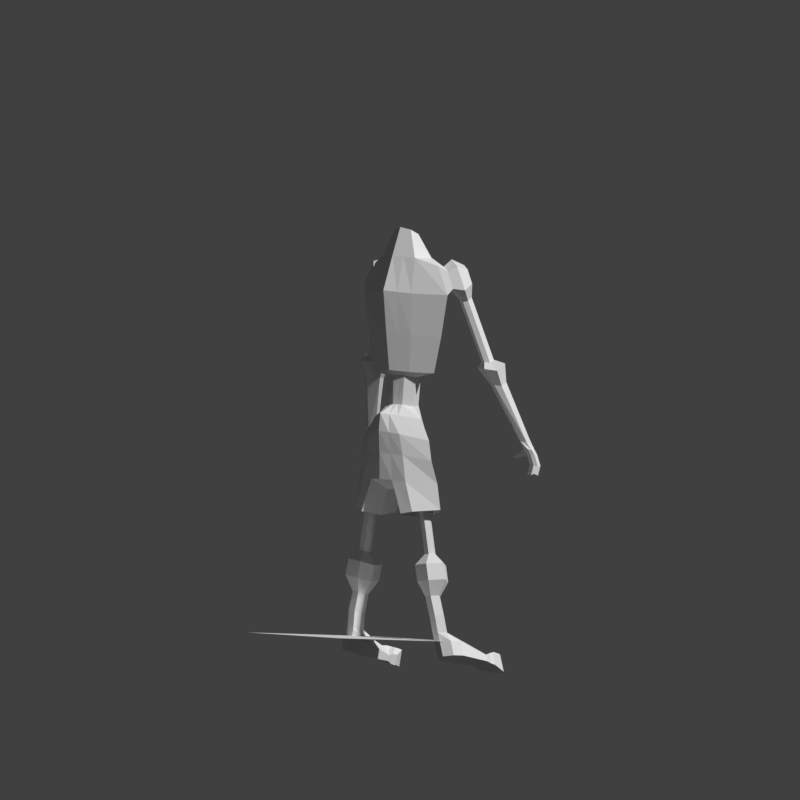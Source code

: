 # Source: venezuelan.blend  (saved by Blender 2.79.0; exported with 4.5.12 LTS)
import bpy
from mathutils import Matrix  # noqa: F401  (used for matrix-valued properties, if any)

bpy.ops.wm.read_factory_settings(use_empty=True)
scene = bpy.context.scene
scene.name = 'Scene'

# ---- collections
col_collection_1 = bpy.data.collections.new('Collection 1'); scene.collection.children.link(col_collection_1)

# ---- materials (node trees are filled in below, after node groups)
mat_material_002 = bpy.data.materials.new('Material.002')
mat_material_002.alpha_threshold = 0.0
mat_material_002.use_transparent_shadow = False
mat_material_002.roughness = 0.5
mat_nigga_face = bpy.data.materials.new('nigga face')
mat_nigga_face.alpha_threshold = 0.0
mat_nigga_face.use_transparent_shadow = False
mat_nigga_face.roughness = 0.5
mat_nigga_face.specular_intensity = 0.0

# ---- material node trees

# ---- world
world_world = bpy.data.worlds.new('World'); scene.world = world_world
world_world.color = (0.05088, 0.05088, 0.05088)
world_world.use_sun_shadow = False
world_world.sun_shadow_jitter_overblur = 0.0
world_world.cycles.sampling_method = 'MANUAL'

# ---- cameras
cam_camera_001 = bpy.data.cameras.new('Camera.001')
cam_camera_001.type = 'ORTHO'
cam_camera_001.clip_end = 100.0
cam_camera_001.lens = 35.0
cam_camera_001.sensor_width = 32.0
cam_camera_001.sensor_height = 18.0
cam_camera_001.ortho_scale = 26.0
cam_camera_001.display_size = 2.0
cam_camera_001.dof.focus_distance = 0.0
cam_camera_001.dof.aperture_fstop = 128.0
cam_camera_001.dof.aperture_blades = 6

# ---- meshes
me_plane = bpy.data.meshes.new('Plane')
me_plane.from_pydata([(0.0, -1.083, 0.4787), (0.338, -1.065, 0.383), (0.0, -0.05443, 0.4681), (0.4299, -0.1096, 0.3723), (0.6289, -1.097, -0.06785), (0.7208, -0.1417, -0.07849), (0.358, -1.039, -0.3271), (0.4499, -0.08425, -0.3378), (0.0, -1.038, -0.4198), (0.0, -0.08265, -0.4304), (0.0, 0.03306, 0.8251), (0.715, 0.02094, 0.4028), (1.489, 0.02316, 0.03944), (0.6987, 0.03119, -0.3338), (0.0, 0.07842, -0.6147), (0.0, 1.245, 1.001), (0.8667, 1.23, 0.4814), (1.82, 1.233, 0.0338), (0.8466, 1.243, -0.4259), (0.0, 1.301, -0.7718), (0.0, 2.605, 1.185), (0.9561, 2.587, 0.5632), (2.096, 2.59, 0.02793), (0.9321, 2.602, -0.5219), (0.0, 2.672, -0.9356), (0.0, 3.765, 0.7867), (0.8206, 3.754, 0.3857), (1.574, 3.517, 0.04066), (0.8051, 3.763, -0.3138), (0.0, 3.808, -0.5804), (0.0, 4.432, 0.3452), (0.4074, 4.507, 0.1583), (0.3996, 4.653, -0.1618), (0.0, 4.727, -0.2755), (1.502, 2.797, 0.5067), (2.176, 2.799, 0.1904), (1.422, 3.487, 0.4018), (1.867, 3.347, 0.1979), (1.591, 2.758, 0.835), (2.541, 2.761, 0.3892), (1.478, 3.73, 0.6872), (2.106, 3.532, 0.3998), (1.995, 2.977, 0.9369), (2.561, 2.978, 0.6711), (1.928, 3.556, 0.8488), (2.302, 3.439, 0.6774), (1.883, 2.436, 0.7141), (2.216, 2.437, 0.5578), (1.927, 2.417, 0.8763), (2.396, 2.418, 0.656), (2.127, 2.525, 0.9266), (2.406, 2.526, 0.7953), (2.538, 0.4357, 1.158), (2.871, 0.4367, 1.002), (2.582, 0.4163, 1.321), (3.051, 0.4176, 1.1), (2.781, 0.5244, 1.371), (3.061, 0.5252, 1.24), (2.36, 0.2244, 1.163), (3.093, 0.2265, 0.8188), (2.457, 0.1815, 1.521), (3.491, 0.1845, 1.035), (2.897, 0.42, 1.632), (3.513, 0.4218, 1.342), (2.786, -0.2953, 1.36), (3.209, -0.2941, 1.162), (2.842, -0.3199, 1.566), (3.437, -0.3182, 1.286), (3.095, -0.1827, 1.63), (3.45, -0.1817, 1.463), (3.637, -2.094, 1.931), (3.825, -2.102, 1.82), (3.683, -2.119, 2.052), (4.048, -2.127, 1.891), (3.807, -2.022, 2.062), (4.052, -1.99, 1.983), (3.709, -2.33, 2.049), (4.131, -2.331, 1.85), (3.651, -2.365, 2.222), (4.246, -2.367, 1.942), (3.852, -2.345, 2.247), (4.206, -2.346, 2.081), (3.757, -2.518, 2.145), (4.179, -2.519, 1.947), (3.698, -2.553, 2.318), (4.293, -2.555, 2.038), (3.899, -2.533, 2.343), (4.254, -2.534, 2.177), (3.799, -2.866, 2.252), (4.221, -2.867, 2.054), (3.741, -2.901, 2.425), (4.336, -2.903, 2.146), (3.942, -2.881, 2.451), (4.296, -2.882, 2.284), (3.767, -3.186, 2.183), (4.19, -3.187, 1.985), (3.725, -3.128, 2.291), (4.265, -3.139, 2.044), (3.91, -3.201, 2.382), (4.265, -3.202, 2.215), (3.564, -2.481, 2.022), (3.529, -2.502, 2.129), (3.594, -2.596, 2.081), (3.558, -2.618, 2.188), (3.324, -2.607, 1.94), (3.304, -2.62, 2.002), (3.341, -2.675, 1.974), (3.321, -2.687, 2.036), (0.0, -1.539, 0.7208), (0.4498, -1.467, 0.431), (1.17, -1.494, -0.1818), (0.4995, -1.378, -0.6117), (0.0, -1.321, -0.9468), (0.0, -2.065, 0.7517), (0.6961, -2.058, 0.4648), (1.648, -2.163, -0.2435), (0.7617, -1.975, -0.7747), (0.0, -1.891, -0.9985), (0.0, -2.727, 0.6458), (0.8431, -2.773, 0.4647), (1.796, -2.825, -0.2435), (0.9088, -2.663, -0.7217), (0.0, -2.605, -0.9456), (0.0, -3.504, 0.6723), (1.009, -3.549, 0.4912), (1.961, -3.549, -0.1111), (1.074, -3.519, -0.7217), (0.0, -3.461, -0.9191), (0.169, -1.074, 0.4309), (0.2149, -0.082, 0.4202), (0.3575, 0.027, 0.614), (0.4334, 1.238, 0.7414), (0.4781, 2.596, 0.8742), (0.4103, 3.759, 0.5862), (0.2037, 4.469, 0.2517), (0.2249, -1.503, 0.5759), (0.348, -2.062, 0.6082), (0.4216, -2.75, 0.5553), (0.5043, -3.527, 0.5818), (0.1747, -1.038, -0.3746), (0.2195, -0.08343, -0.3852), (0.3409, 0.05537, -0.4777), (0.4131, 1.273, -0.603), (0.4548, 2.638, -0.7338), (0.3928, 3.786, -0.4503), (0.195, 4.691, -0.22), (0.2437, -1.349, -0.7833), (0.3716, -1.932, -0.8893), (0.4434, -2.634, -0.8364), (0.5241, -3.49, -0.8228), (0.4698, -3.815, -0.1625), (0.0, -3.789, -0.1691), (1.376, -4.505, 0.4912), (2.145, -4.394, -0.1111), (1.442, -4.475, -0.7217), (0.9347, -4.607, 0.6031), (0.9837, -4.556, -0.8228), (0.7823, -4.679, -0.1625), (1.354, -3.98, 0.02842), (1.478, -3.936, -0.1161), (1.347, -3.951, -0.2621), (1.158, -4.014, 0.08596), (1.14, -3.974, -0.2538), (1.1, -4.019, -0.07873), (1.52, -4.734, 0.02842), (1.644, -4.69, -0.1161), (1.512, -4.705, -0.2621), (1.324, -4.768, 0.08596), (1.306, -4.728, -0.2538), (1.265, -4.773, -0.07873), (1.759, -5.867, 0.05489), (1.883, -5.823, -0.08965), (1.751, -5.838, -0.2357), (1.563, -5.901, 0.1124), (1.545, -5.861, -0.2273), (1.504, -5.906, -0.05225), (1.982, -6.225, 0.3168), (2.334, -6.1, -0.09399), (1.961, -6.142, -0.509), (1.425, -6.32, 0.4804), (1.374, -6.208, -0.4852), (1.259, -6.336, 0.0123), (2.111, -6.758, 0.3168), (2.463, -6.633, -0.09399), (2.09, -6.675, -0.509), (1.554, -6.854, 0.4804), (1.503, -6.741, -0.4852), (1.388, -6.869, 0.0123), (1.975, -7.233, 0.09988), (2.142, -7.173, -0.09553), (1.965, -7.193, -0.293), (1.71, -7.278, 0.1777), (1.685, -7.225, -0.2816), (1.631, -7.286, -0.04498), (2.177, -7.866, 0.1264), (2.345, -7.807, -0.06906), (2.167, -7.826, -0.2665), (1.912, -7.912, 0.2041), (1.888, -7.858, -0.2551), (1.833, -7.919, -0.01851), (2.287, -8.417, 0.1793), (2.455, -8.357, -0.01612), (2.277, -8.377, -0.2135), (2.022, -8.462, 0.2571), (1.998, -8.409, -0.2022), (1.943, -8.47, 0.03444), (2.63, -9.128, 1.652), (2.675, -9.125, 0.03683), (2.498, -9.145, -0.1606), (2.563, -9.152, 1.73), (2.219, -9.177, -0.1493), (2.164, -9.237, 0.08738), (2.486, -8.774, 0.8915), (2.605, -8.732, 0.7532), (2.299, -8.806, 0.9466), (2.243, -8.812, 0.789), (2.583, -9.047, 1.961), (2.761, -9.276, 0.7907), (2.704, -9.004, 1.82), (2.399, -9.355, 0.8265), (2.457, -9.17, 1.762), (2.426, -9.173, 1.672), (2.728, -9.066, 2.046), (2.719, -9.435, 1.673), (2.607, -9.109, 2.186), (2.514, -9.48, 1.694), (2.393, -9.079, 2.016), (2.336, -9.085, 1.856), (2.691, -8.629, -0.00878), (2.862, -9.556, 1.858), (2.81, -8.637, 0.3113), (2.495, -9.636, 1.894), (2.417, -9.141, 2.242), (2.36, -9.147, 2.082), (2.766, -9.66, 2.224), (2.886, -9.617, 2.084), (2.575, -9.693, 2.28), (2.519, -9.698, 2.12), (2.916, -9.103, 1.321), (2.943, -9.101, 0.3433), (2.824, -9.093, 0.02326), (2.901, -8.864, 0.7769), (2.995, -9.193, 0.7996), (2.96, -9.028, 1.423), (2.975, -9.066, 1.559), (2.97, -9.289, 1.334), (3.056, -9.362, 1.446), (3.071, -9.399, 1.582), (1.824, -8.829, 0.1189), (1.851, -8.867, 0.4596), (1.961, -9.306, 0.1518), (1.987, -9.343, 0.4924), (2.037, -9.079, 0.9276), (2.133, -9.416, 0.9509), (2.15, -9.303, 1.476), (2.205, -9.494, 1.489), (2.094, -9.249, 1.59), (2.193, -9.591, 1.613), (2.144, -9.284, 1.829), (2.109, -9.287, 1.73), (2.243, -9.626, 1.853), (2.208, -9.629, 1.753), (1.383, 8.578, -0.01821)], [], [(128, 1, 3, 129), (3, 1, 4, 5), (5, 4, 6, 7), (140, 139, 8, 9), (129, 3, 11, 130), (140, 9, 14, 141), (3, 5, 12, 11), (5, 7, 13, 12), (141, 14, 19, 142), (11, 12, 17, 16), (12, 13, 18, 17), (130, 11, 16, 131), (142, 19, 24, 143), (16, 17, 22, 21), (17, 18, 23, 22), (131, 16, 21, 132), (132, 21, 26, 133), (143, 24, 29, 144), (21, 22, 35, 34), (22, 23, 28, 27), (27, 28, 26), (26, 28, 32, 31), (144, 29, 33, 145), (133, 26, 31, 134), (35, 37, 41, 39), (27, 26, 36, 37), (22, 27, 37, 35), (26, 21, 34, 36), (40, 38, 42, 44), (37, 36, 40, 41), (36, 34, 38, 40), (38, 34, 46, 48), (42, 43, 45, 44), (43, 42, 50, 51), (39, 41, 45, 43), (41, 40, 44, 45), (48, 46, 52, 54), (50, 48, 54, 56), (35, 39, 49, 47), (39, 43, 51, 49), (34, 35, 47, 46), (42, 38, 48, 50), (53, 55, 61, 59), (57, 56, 62, 63), (49, 51, 57, 55), (51, 50, 56, 57), (47, 49, 55, 53), (46, 47, 53, 52), (61, 63, 69, 67), (60, 58, 64, 66), (52, 53, 59, 58), (56, 54, 60, 62), (54, 52, 58, 60), (55, 57, 63, 61), (64, 65, 71, 70), (65, 67, 73, 71), (63, 62, 68, 69), (59, 61, 67, 65), (58, 59, 65, 64), (62, 60, 66, 68), (75, 74, 80, 81), (73, 75, 81, 79), (68, 66, 72, 74), (66, 64, 70, 72), (67, 69, 75, 73), (69, 68, 74, 75), (80, 78, 84, 86), (76, 77, 83, 82), (71, 73, 79, 77), (70, 71, 77, 76), (74, 72, 78, 80), (72, 70, 76, 78), (87, 86, 92, 93), (85, 87, 93, 91), (84, 78, 101, 103), (79, 81, 87, 85), (81, 80, 86, 87), (77, 79, 85, 83), (90, 88, 94, 96), (92, 90, 96, 98), (83, 85, 91, 89), (82, 83, 89, 88), (86, 84, 90, 92), (84, 82, 88, 90), (94, 95, 97, 96), (96, 97, 99, 98), (91, 93, 99, 97), (93, 92, 98, 99), (89, 91, 97, 95), (88, 89, 95, 94), (103, 101, 105, 107), (78, 76, 100, 101), (76, 82, 102, 100), (82, 84, 103, 102), (105, 104, 106, 107), (102, 103, 107, 106), (100, 102, 106, 104), (101, 100, 104, 105), (4, 1, 109, 110), (128, 0, 108, 135), (6, 4, 110, 111), (139, 6, 111, 146), (111, 110, 115, 116), (135, 108, 113, 136), (146, 111, 116, 147), (110, 109, 114, 115), (116, 115, 120, 121), (136, 113, 118, 137), (147, 116, 121, 148), (115, 114, 119, 120), (121, 120, 125, 126), (137, 118, 123, 138), (148, 121, 126, 149), (120, 119, 124, 125), (119, 137, 138, 124), (114, 136, 137, 119), (109, 135, 136, 114), (1, 128, 135, 109), (25, 133, 134, 30), (20, 132, 133, 25), (15, 131, 132, 20), (10, 130, 131, 15), (2, 129, 130, 10), (0, 128, 129, 2), (122, 148, 149, 127), (117, 147, 148, 122), (112, 146, 147, 117), (8, 139, 146, 112), (28, 144, 145, 32), (23, 143, 144, 28), (18, 142, 143, 23), (13, 141, 142, 18), (7, 140, 141, 13), (7, 6, 139, 140), (150, 138, 123, 151), (149, 150, 151, 127), (126, 125, 153, 154), (124, 138, 155, 152), (150, 149, 156, 157), (138, 150, 157, 155), (149, 126, 154, 156), (125, 124, 152, 153), (163, 161, 167, 169), (159, 160, 166, 165), (161, 158, 164, 167), (162, 163, 169, 168), (160, 162, 168, 166), (158, 159, 165, 164), (167, 164, 170, 173), (168, 169, 175, 174), (166, 168, 174, 172), (164, 165, 171, 170), (169, 167, 173, 175), (165, 166, 172, 171), (175, 173, 179, 181), (171, 172, 178, 177), (173, 170, 176, 179), (174, 175, 181, 180), (172, 174, 180, 178), (170, 171, 177, 176), (180, 181, 187, 186), (178, 180, 186, 184), (176, 177, 183, 182), (181, 179, 185, 187), (177, 178, 184, 183), (179, 176, 182, 185), (187, 185, 191, 193), (183, 184, 190, 189), (185, 182, 188, 191), (186, 187, 193, 192), (184, 186, 192, 190), (182, 183, 189, 188), (192, 193, 199, 198), (190, 192, 198, 196), (188, 189, 195, 194), (193, 191, 197, 199), (189, 190, 196, 195), (191, 188, 194, 197), (199, 197, 203, 205), (195, 196, 202, 201), (197, 194, 200, 203), (198, 199, 205, 204), (196, 198, 204, 202), (194, 195, 201, 200), (210, 204, 248, 250), (202, 204, 210, 208), (207, 211, 219, 217), (205, 203, 214, 215), (207, 217, 242, 239), (201, 202, 228, 230), (207, 208, 210, 211), (200, 201, 213, 212), (212, 213, 206, 209), (222, 218, 243, 244), (214, 212, 209, 220), (215, 214, 220, 221), (203, 200, 212, 214), (233, 232, 258, 259), (221, 220, 226, 227), (225, 219, 253, 255), (223, 225, 231, 229), (209, 206, 218, 216), (217, 219, 225, 223), (232, 236, 260, 258), (229, 231, 237, 235), (216, 218, 222, 224), (218, 206, 238, 243), (226, 216, 224, 232), (220, 209, 216, 226), (217, 223, 245, 242), (224, 222, 235, 234), (215, 221, 254, 252), (232, 224, 234, 236), (236, 234, 235, 237), (221, 227, 256, 254), (227, 226, 232, 233), (230, 228, 240, 239), (230, 239, 242, 241), (241, 242, 245, 238), (243, 246, 247, 244), (238, 245, 246, 243), (213, 201, 230, 241), (229, 235, 247, 246), (202, 208, 240, 228), (235, 222, 244, 247), (223, 229, 246, 245), (208, 207, 239, 240), (206, 213, 241, 238), (248, 249, 251, 250), (251, 249, 252, 253), (255, 254, 256, 257), (253, 252, 254, 255), (259, 258, 260, 261), (257, 256, 259, 261), (205, 215, 252, 249), (231, 225, 255, 257), (204, 205, 249, 248), (227, 233, 259, 256), (219, 211, 251, 253), (236, 237, 261, 260), (237, 231, 257, 261), (211, 210, 250, 251)])
_uv = me_plane.uv_layers.new(name='UVMap')
_uv.uv.foreach_set('vector', [0.5597, 0.3144, 0.5449, 0.3136, 0.5368, 0.2298, 0.5557, 0.2273, 0.8647, 0.2144, 0.8647, 0.1306, 0.9043, 0.1282, 0.9043, 0.2121, 0.2789, 0.7101, 0.1947, 0.7124, 0.1981, 0.7365, 0.2823, 0.7342, 0.281, 0.7544, 0.1971, 0.7525, 0.1961, 0.7678, 0.2797, 0.7736, 0.4565, 0.7556, 0.4616, 0.737, 0.4756, 0.7161, 0.4773, 0.7525, 0.6034, 0.1883, 0.5999, 0.1689, 0.6149, 0.1629, 0.6149, 0.1951, 0.4616, 0.737, 0.4385, 0.6959, 0.4791, 0.6412, 0.4756, 0.7161, 0.4385, 0.6959, 0.4072, 0.7063, 0.4177, 0.6872, 0.4791, 0.6412, 0.2938, 0.7446, 0.2938, 0.7746, 0.4009, 0.7819, 0.4009, 0.7456, 0.6256, 0.6295, 0.6262, 0.5616, 0.7326, 0.5333, 0.7318, 0.6169, 0.8069, 0.1098, 0.8758, 0.1175, 0.8758, 0.0103, 0.791, 0.0008113, 0.6259, 0.6609, 0.6256, 0.6295, 0.7318, 0.6169, 0.7322, 0.655, 0.3278, 0.6446, 0.3641, 0.6421, 0.3641, 0.5218, 0.3241, 0.5248, 0.3096, 0.2233, 0.226, 0.2231, 0.2017, 0.1039, 0.3017, 0.1042, 0.1077, 0.2243, 0.1931, 0.2221, 0.1836, 0.1029, 0.08148, 0.1056, 0.3476, 0.2226, 0.3096, 0.2233, 0.3017, 0.1042, 0.3437, 0.1034, 0.3437, 0.1034, 0.3017, 0.1042, 0.3136, 0.001821, 0.3497, 0.001316, 0.3241, 0.5248, 0.3641, 0.5218, 0.3641, 0.422, 0.3296, 0.424, 0.3017, 0.1042, 0.2017, 0.1039, 0.1947, 0.0856, 0.2538, 0.08577, 0.08148, 0.1056, 0.1836, 0.1029, 0.1931, 0.0008113, 0.126, 0.02357, 0.9057, 0.4259, 0.9057, 0.3516, 0.8506, 0.3785, 0.5007, 0.6597, 0.486, 0.6001, 0.565, 0.5933, 0.5597, 0.6237, 0.8271, 0.2017, 0.8616, 0.1998, 0.8616, 0.1191, 0.8445, 0.1223, 0.7127, 0.5247, 0.6767, 0.5252, 0.713, 0.4591, 0.7309, 0.4624, 0.07416, 0.08741, 0.1005, 0.03891, 0.07926, 0.02297, 0.04221, 0.09132, 0.9057, 0.4259, 0.8506, 0.3785, 0.8714, 0.4271, 0.904, 0.455, 0.08148, 0.1056, 0.126, 0.02357, 0.1005, 0.03891, 0.07416, 0.08741, 0.6792, 0.928, 0.6792, 0.8249, 0.7289, 0.8377, 0.7289, 0.8987, 0.9645, 0.8832, 0.9645, 0.9691, 0.927, 0.9541, 0.927, 0.9029, 0.904, 0.455, 0.8714, 0.4271, 0.8507, 0.442, 0.8967, 0.4815, 0.441, 0.919, 0.441, 0.9803, 0.469, 0.988, 0.469, 0.9017, 0.9404, 0.561, 0.9673, 0.572, 0.9581, 0.5366, 0.9449, 0.5312, 0.2405, 0.4712, 0.1947, 0.4904, 0.1999, 0.4443, 0.2261, 0.422, 0.1947, 0.4904, 0.2405, 0.4712, 0.2453, 0.5122, 0.2227, 0.5217, 0.7923, 0.5996, 0.8061, 0.5333, 0.8285, 0.546, 0.8203, 0.5856, 0.8967, 0.4815, 0.8507, 0.442, 0.8544, 0.4838, 0.8818, 0.5073, 0.9449, 0.5312, 0.9581, 0.5366, 0.9673, 0.357, 0.954, 0.3516, 0.2453, 0.5122, 0.2651, 0.5141, 0.2806, 0.6982, 0.2608, 0.6963, 0.07416, 0.08741, 0.04221, 0.09132, 0.05537, 0.1212, 0.07116, 0.1192, 0.7923, 0.5996, 0.8203, 0.5856, 0.8234, 0.6266, 0.8096, 0.6336, 0.1947, 0.9728, 0.1947, 0.9075, 0.2254, 0.918, 0.2254, 0.9502, 0.2405, 0.4712, 0.2806, 0.4751, 0.2651, 0.5141, 0.2453, 0.5122, 0.6326, 0.4806, 0.6326, 0.4986, 0.6561, 0.5297, 0.6561, 0.49, 0.7618, 0.5008, 0.7618, 0.5279, 0.7869, 0.5285, 0.7869, 0.4687, 0.8096, 0.6336, 0.8234, 0.6266, 0.8285, 0.8064, 0.8147, 0.8134, 0.2227, 0.5217, 0.2453, 0.5122, 0.2608, 0.6963, 0.2382, 0.7058, 0.07116, 0.1192, 0.05537, 0.1212, 0.0008113, 0.2977, 0.0166, 0.2958, 0.1004, 0.1188, 0.07116, 0.1192, 0.0166, 0.2958, 0.0458, 0.2954, 0.9074, 0.3648, 0.9388, 0.3516, 0.9354, 0.4055, 0.9173, 0.4131, 0.8968, 0.9265, 0.9254, 0.9399, 0.9234, 0.8912, 0.9069, 0.8834, 0.7681, 0.5333, 0.7424, 0.5473, 0.7342, 0.5729, 0.7907, 0.542, 0.653, 0.1888, 0.653, 0.2068, 0.6727, 0.2132, 0.6727, 0.1734, 0.907, 0.9516, 0.92, 0.9577, 0.9254, 0.9399, 0.8968, 0.9265, 0.7504, 0.4964, 0.7618, 0.5008, 0.7869, 0.4687, 0.7616, 0.4591, 0.7799, 0.6, 0.7474, 0.6178, 0.7766, 0.783, 0.7907, 0.7743, 0.9059, 0.3032, 0.9249, 0.2964, 0.9398, 0.1295, 0.9213, 0.1362, 0.7484, 0.4458, 0.6956, 0.4574, 0.701, 0.402, 0.7314, 0.3953, 0.9068, 0.35, 0.9398, 0.3382, 0.9249, 0.2964, 0.9059, 0.3032, 0.7907, 0.542, 0.7342, 0.5729, 0.7474, 0.6178, 0.7799, 0.6, 0.631, 0.4806, 0.631, 0.5245, 0.5762, 0.5157, 0.5762, 0.4904, 0.6394, 0.8249, 0.661, 0.8257, 0.6599, 0.8543, 0.6289, 0.8574, 0.3511, 0.9885, 0.3413, 0.9992, 0.3376, 0.967, 0.3498, 0.967, 0.701, 0.402, 0.6767, 0.3951, 0.7144, 0.2249, 0.7268, 0.2308, 0.9069, 0.8834, 0.9234, 0.8912, 0.9254, 0.7256, 0.916, 0.7202, 0.9173, 0.4131, 0.9354, 0.4055, 0.9388, 0.5706, 0.9279, 0.5801, 0.7314, 0.3953, 0.701, 0.402, 0.7268, 0.2308, 0.7484, 0.2289, 0.6599, 0.8543, 0.6776, 0.8543, 0.675, 0.8711, 0.6573, 0.8711, 0.3089, 0.8035, 0.2805, 0.8273, 0.2878, 0.8427, 0.3162, 0.8189, 0.2883, 0.7947, 0.2746, 0.8089, 0.2748, 0.8362, 0.2805, 0.8273, 0.3005, 0.7835, 0.2883, 0.7947, 0.2805, 0.8273, 0.3089, 0.8035, 0.661, 0.8257, 0.6727, 0.8331, 0.6776, 0.8543, 0.6599, 0.8543, 0.3589, 0.6556, 0.3505, 0.6488, 0.3502, 0.672, 0.3623, 0.6816, 0.6263, 0.8742, 0.6573, 0.8711, 0.6565, 0.9019, 0.6256, 0.905, 0.344, 0.9495, 0.3317, 0.9494, 0.3269, 0.9178, 0.3392, 0.9178, 0.3623, 0.7002, 0.3623, 0.6816, 0.3495, 0.6886, 0.3495, 0.7, 0.3498, 0.967, 0.3376, 0.967, 0.3317, 0.9494, 0.344, 0.9495, 0.6289, 0.8574, 0.6599, 0.8543, 0.6573, 0.8711, 0.6263, 0.8742, 0.2805, 0.8273, 0.2748, 0.8362, 0.2821, 0.8515, 0.2878, 0.8427, 0.8252, 0.4828, 0.8402, 0.4867, 0.8478, 0.4591, 0.8381, 0.4636, 0.6565, 0.9019, 0.6742, 0.9019, 0.6776, 0.9216, 0.662, 0.9295, 0.2878, 0.8427, 0.2821, 0.8515, 0.2988, 0.8774, 0.3046, 0.8685, 0.3162, 0.8189, 0.2878, 0.8427, 0.3046, 0.8685, 0.3329, 0.8447, 0.6573, 0.8711, 0.675, 0.8711, 0.6742, 0.9019, 0.6565, 0.9019, 0.8329, 0.5138, 0.8478, 0.5178, 0.8402, 0.4867, 0.8252, 0.4828, 0.3405, 0.6562, 0.3405, 0.6972, 0.3329, 0.7009, 0.3335, 0.6488, 0.3335, 0.6488, 0.3329, 0.7009, 0.3194, 0.6946, 0.3194, 0.6602, 0.3392, 0.9178, 0.3269, 0.9178, 0.3371, 0.8909, 0.3511, 0.8987, 0.6256, 0.905, 0.6565, 0.9019, 0.662, 0.9295, 0.631, 0.9326, 0.3046, 0.8685, 0.2988, 0.8774, 0.3169, 0.8893, 0.3247, 0.8883, 0.3329, 0.8447, 0.3046, 0.8685, 0.3247, 0.8883, 0.3531, 0.8645, 0.6103, 0.2185, 0.5999, 0.2189, 0.6042, 0.197, 0.6103, 0.1968, 0.3623, 0.6816, 0.3502, 0.672, 0.3421, 0.6827, 0.3495, 0.6886, 0.3089, 0.8035, 0.3162, 0.8189, 0.3316, 0.815, 0.3271, 0.8056, 0.6737, 0.5199, 0.6577, 0.521, 0.6636, 0.5053, 0.6734, 0.5046, 0.1905, 0.3028, 0.1862, 0.2993, 0.1862, 0.3059, 0.1905, 0.3094, 0.6734, 0.5046, 0.6636, 0.5053, 0.668, 0.4809, 0.6737, 0.4806, 0.3271, 0.8056, 0.3316, 0.815, 0.3531, 0.8061, 0.3504, 0.8006, 0.6743, 0.1957, 0.6842, 0.1956, 0.6842, 0.1734, 0.6785, 0.1734, 0.2834, 0.6912, 0.2823, 0.6515, 0.3178, 0.6488, 0.3178, 0.7027, 0.5597, 0.3144, 0.5746, 0.3152, 0.5746, 0.3553, 0.5548, 0.3521, 0.1625, 0.8798, 0.1565, 0.9121, 0.1909, 0.9464, 0.1902, 0.8765, 0.1572, 0.864, 0.1625, 0.8798, 0.1902, 0.8765, 0.1906, 0.8495, 0.323, 0.2299, 0.2641, 0.2401, 0.2221, 0.2988, 0.3, 0.2823, 0.5548, 0.3521, 0.5746, 0.3553, 0.5746, 0.4014, 0.544, 0.4011, 0.3454, 0.2274, 0.323, 0.2299, 0.3, 0.2823, 0.3342, 0.2785, 0.1227, 0.4644, 0.1831, 0.4457, 0.1757, 0.5014, 0.09733, 0.532, 0.3, 0.2823, 0.2221, 0.2988, 0.2092, 0.3569, 0.287, 0.3427, 0.544, 0.4011, 0.5746, 0.4014, 0.5746, 0.4595, 0.5376, 0.4615, 0.3342, 0.2785, 0.3, 0.2823, 0.287, 0.3427, 0.3279, 0.3401, 0.09733, 0.532, 0.1757, 0.5014, 0.1795, 0.5654, 0.09992, 0.5914, 0.287, 0.3427, 0.2092, 0.3569, 0.1947, 0.4204, 0.2725, 0.4179, 0.5376, 0.4615, 0.5746, 0.4595, 0.5746, 0.5277, 0.5303, 0.5297, 0.3279, 0.3401, 0.287, 0.3427, 0.2725, 0.4179, 0.3208, 0.4152, 0.09992, 0.5914, 0.1795, 0.5654, 0.1831, 0.6349, 0.1024, 0.6566, 0.5006, 0.4635, 0.5376, 0.4615, 0.5303, 0.5297, 0.486, 0.5317, 0.5135, 0.4008, 0.544, 0.4011, 0.5376, 0.4615, 0.5006, 0.4635, 0.5351, 0.3489, 0.5548, 0.3521, 0.544, 0.4011, 0.5135, 0.4008, 0.5449, 0.3136, 0.5597, 0.3144, 0.5548, 0.3521, 0.5351, 0.3489, 0.7488, 0.5242, 0.7127, 0.5247, 0.7309, 0.4624, 0.7488, 0.4657, 0.3857, 0.1027, 0.3437, 0.1034, 0.3497, 0.001316, 0.3857, 0.0008113, 0.3857, 0.222, 0.3476, 0.2226, 0.3437, 0.1034, 0.3857, 0.1027, 0.6262, 0.6923, 0.6259, 0.6609, 0.7322, 0.655, 0.7326, 0.693, 0.4514, 0.7743, 0.4565, 0.7556, 0.4773, 0.7525, 0.4791, 0.7889, 0.5746, 0.3152, 0.5597, 0.3144, 0.5557, 0.2273, 0.5746, 0.2249, 0.3668, 0.3376, 0.3279, 0.3401, 0.3208, 0.4152, 0.3668, 0.4127, 0.3668, 0.2749, 0.3342, 0.2785, 0.3279, 0.3401, 0.3668, 0.3376, 0.3668, 0.2249, 0.3454, 0.2274, 0.3342, 0.2785, 0.3668, 0.2749, 0.1522, 0.849, 0.1572, 0.864, 0.1906, 0.8495, 0.1909, 0.8237, 0.791, 0.2037, 0.8271, 0.2017, 0.8445, 0.1223, 0.8265, 0.1256, 0.2823, 0.5279, 0.3241, 0.5248, 0.3296, 0.424, 0.2934, 0.426, 0.2898, 0.6472, 0.3278, 0.6446, 0.3241, 0.5248, 0.2823, 0.5279, 0.2939, 0.7131, 0.2938, 0.7446, 0.4009, 0.7456, 0.4009, 0.7074, 0.2823, 0.7342, 0.281, 0.7544, 0.2938, 0.7446, 0.2939, 0.7131, 0.2823, 0.7342, 0.1981, 0.7365, 0.1971, 0.7525, 0.281, 0.7544, 0.3594, 0.8568, 0.3564, 0.7915, 0.4007, 0.7835, 0.4007, 0.8574, 0.3547, 0.9148, 0.3594, 0.8568, 0.4007, 0.8574, 0.4007, 0.9232, 0.6336, 0.744, 0.6496, 0.8202, 0.7255, 0.8233, 0.7218, 0.7613, 0.6352, 0.7379, 0.6256, 0.6946, 0.7255, 0.7155, 0.7234, 0.7552, 0.5532, 0.7427, 0.6112, 0.7712, 0.6112, 0.6777, 0.5532, 0.6668, 0.4879, 0.768, 0.5532, 0.7427, 0.5532, 0.6668, 0.486, 0.6732, 0.09522, 0.8234, 0.05191, 0.8449, 0.05549, 0.9347, 0.09522, 0.9253, 0.6496, 0.8202, 0.6352, 0.7379, 0.7234, 0.7552, 0.7255, 0.8233, 0.6066, 0.777, 0.6211, 0.7767, 0.6202, 0.8429, 0.6057, 0.8432, 0.9816, 0.7202, 0.9688, 0.7213, 0.9679, 0.7874, 0.9807, 0.7863, 0.9909, 0.5481, 0.9735, 0.5488, 0.9731, 0.6165, 0.9905, 0.6158, 0.5913, 0.7729, 0.6066, 0.777, 0.6057, 0.8432, 0.5904, 0.839, 0.7346, 0.7864, 0.7527, 0.7846, 0.7524, 0.8523, 0.7342, 0.8541, 0.9943, 0.7242, 0.9816, 0.7202, 0.9807, 0.7863, 0.9933, 0.7904, 0.9905, 0.6158, 0.9731, 0.6165, 0.9735, 0.7182, 0.9909, 0.7174, 0.5904, 0.839, 0.6057, 0.8432, 0.6066, 0.9427, 0.5913, 0.9385, 0.7342, 0.8541, 0.7524, 0.8523, 0.7527, 0.954, 0.7346, 0.9558, 0.9933, 0.7904, 0.9807, 0.7863, 0.9816, 0.8858, 0.9943, 0.8898, 0.6057, 0.8432, 0.6202, 0.8429, 0.6211, 0.9424, 0.6066, 0.9427, 0.9807, 0.7863, 0.9679, 0.7874, 0.9688, 0.8869, 0.9816, 0.8858, 0.7968, 0.346, 0.7823, 0.3465, 0.75, 0.3096, 0.7911, 0.3083, 0.5685, 0.1857, 0.5685, 0.1684, 0.5983, 0.1629, 0.5983, 0.2119, 0.02121, 0.9455, 0.03861, 0.9444, 0.05029, 0.9092, 0.0008113, 0.9126, 0.8121, 0.35, 0.7968, 0.346, 0.7911, 0.3083, 0.8348, 0.3195, 0.8891, 0.003067, 0.9072, 0.0008113, 0.9289, 0.0269, 0.8775, 0.03332, 0.5519, 0.1878, 0.5685, 0.1857, 0.5983, 0.2119, 0.5511, 0.218, 0.8348, 0.3195, 0.7911, 0.3083, 0.7911, 0.2615, 0.8348, 0.2727, 0.8775, 0.03332, 0.9289, 0.0269, 0.9289, 0.07504, 0.8775, 0.08145, 0.8285, 0.826, 0.7924, 0.815, 0.7924, 0.8618, 0.8285, 0.8728, 0.7911, 0.3083, 0.75, 0.3096, 0.75, 0.2628, 0.7911, 0.2615, 0.7924, 0.815, 0.756, 0.8187, 0.756, 0.8655, 0.7924, 0.8618, 0.0008113, 0.9126, 0.05029, 0.9092, 0.05029, 0.8611, 0.0008113, 0.8644, 0.7911, 0.2615, 0.75, 0.2628, 0.7766, 0.2256, 0.7961, 0.2249, 0.7924, 0.8618, 0.756, 0.8655, 0.7749, 0.911, 0.7923, 0.9093, 0.0008113, 0.8644, 0.05029, 0.8611, 0.02891, 0.8234, 0.005373, 0.825, 0.8348, 0.2727, 0.7911, 0.2615, 0.7961, 0.2249, 0.8169, 0.2302, 0.8775, 0.08145, 0.9289, 0.07504, 0.9233, 0.1201, 0.8988, 0.1231, 0.8285, 0.8728, 0.7924, 0.8618, 0.7923, 0.9093, 0.8094, 0.9145, 0.4565, 0.2249, 0.469, 0.2423, 0.4351, 0.2864, 0.4226, 0.269, 0.8565, 0.5374, 0.8809, 0.5333, 0.8791, 0.5916, 0.8548, 0.5957, 0.09571, 0.4675, 0.08421, 0.4537, 0.05578, 0.5015, 0.06728, 0.5153, 0.469, 0.2423, 0.4844, 0.2544, 0.4505, 0.2985, 0.4351, 0.2864, 0.08421, 0.4537, 0.06875, 0.4457, 0.04031, 0.4935, 0.05578, 0.5015, 0.9959, 0.0008113, 0.9724, 0.002904, 0.9694, 0.06117, 0.9929, 0.05907, 0.4351, 0.2864, 0.4505, 0.2985, 0.423, 0.3385, 0.4076, 0.3265, 0.05578, 0.5015, 0.04031, 0.4935, 0.01777, 0.5366, 0.03324, 0.5446, 0.9929, 0.05907, 0.9694, 0.06117, 0.9724, 0.1104, 0.9959, 0.1083, 0.4226, 0.269, 0.4351, 0.2864, 0.4076, 0.3265, 0.3951, 0.3091, 0.8548, 0.5957, 0.8791, 0.5916, 0.8832, 0.6408, 0.8589, 0.6449, 0.06728, 0.5153, 0.05578, 0.5015, 0.03324, 0.5446, 0.04474, 0.5583, 0.2519, 0.9121, 0.2519, 0.9822, 0.227, 0.9509, 0.227, 0.9075, 0.8589, 0.6449, 0.8832, 0.6408, 0.8832, 0.7109, 0.8589, 0.715, 0.1618, 0.6789, 0.1167, 0.6783, 0.1299, 0.7451, 0.1618, 0.7455, 0.4076, 0.3265, 0.423, 0.3385, 0.4501, 0.4005, 0.4392, 0.392, 0.1618, 0.6789, 0.1618, 0.7455, 0.1822, 0.7486, 0.1822, 0.7083, 0.03324, 0.5446, 0.01777, 0.5366, 0.02075, 0.5649, 0.04389, 0.5808, 0.1618, 0.6789, 0.1483, 0.66, 0.1239, 0.6582, 0.1167, 0.6783, 0.8709, 0.8577, 0.852, 0.8701, 0.8581, 0.8016, 0.8715, 0.7928, 0.8715, 0.7928, 0.8581, 0.8016, 0.8779, 0.7252, 0.8855, 0.7202, 0.9043, 0.3222, 0.8934, 0.3055, 0.8977, 0.2642, 0.9043, 0.2743, 0.8887, 0.7927, 0.8715, 0.7928, 0.8855, 0.7202, 0.8952, 0.7202, 0.4392, 0.392, 0.4501, 0.4005, 0.4844, 0.471, 0.4782, 0.4661, 0.8952, 0.8576, 0.8709, 0.8577, 0.8715, 0.7928, 0.8887, 0.7927, 0.2798, 0.914, 0.2776, 0.9001, 0.2944, 0.9346, 0.2957, 0.9432, 0.8658, 0.305, 0.8718, 0.3107, 0.8769, 0.3333, 0.8661, 0.323, 0.2456, 0.8339, 0.2069, 0.9001, 0.232, 0.9058, 0.256, 0.8647, 0.2304, 0.8242, 0.2456, 0.8339, 0.2578, 0.821, 0.2304, 0.8037, 0.8789, 0.3041, 0.881, 0.2953, 0.8934, 0.3055, 0.8896, 0.3213, 0.1618, 0.7455, 0.1299, 0.7451, 0.1313, 0.8218, 0.1494, 0.8221, 0.2776, 0.9001, 0.3253, 0.8909, 0.324, 0.9289, 0.2944, 0.9346, 0.2304, 0.8037, 0.2578, 0.821, 0.2683, 0.8041, 0.2409, 0.7868, 0.8896, 0.3213, 0.8934, 0.3055, 0.9043, 0.3222, 0.9004, 0.338, 0.8934, 0.3055, 0.881, 0.2953, 0.8902, 0.258, 0.8977, 0.2642, 0.8769, 0.3333, 0.8896, 0.3213, 0.9004, 0.338, 0.8878, 0.35, 0.8718, 0.3107, 0.8789, 0.3041, 0.8896, 0.3213, 0.8769, 0.3333, 0.1618, 0.7455, 0.1494, 0.8221, 0.1746, 0.795, 0.1822, 0.7486, 0.588, 0.9468, 0.588, 0.934, 0.5427, 0.9513, 0.5427, 0.9642, 0.9689, 0.4305, 0.9754, 0.3516, 0.9937, 0.375, 0.9897, 0.4239, 0.9017, 0.5309, 0.8848, 0.5327, 0.8848, 0.5831, 0.9017, 0.5812, 0.273, 0.7899, 0.2568, 0.7835, 0.2409, 0.7868, 0.2683, 0.8041, 0.8658, 0.305, 0.8661, 0.323, 0.8366, 0.3117, 0.8364, 0.3006, 0.2768, 0.9343, 0.2746, 0.9204, 0.2776, 0.9001, 0.2798, 0.914, 0.04389, 0.5808, 0.02075, 0.5649, 0.0008113, 0.6006, 0.02395, 0.6165, 0.04389, 0.5808, 0.02395, 0.6165, 0.05311, 0.6451, 0.06723, 0.6198, 0.06723, 0.6198, 0.05311, 0.6451, 0.08773, 0.6778, 0.09571, 0.6636, 0.5752, 0.8807, 0.5477, 0.8912, 0.5481, 0.9036, 0.5755, 0.8931, 0.5663, 0.8741, 0.551, 0.8799, 0.5477, 0.8912, 0.5752, 0.8807, 0.8581, 0.8016, 0.852, 0.8701, 0.8301, 0.8338, 0.8338, 0.7924, 0.2304, 0.8037, 0.2409, 0.7868, 0.2011, 0.8116, 0.1947, 0.8218, 0.8589, 0.6449, 0.8589, 0.715, 0.8301, 0.7185, 0.8301, 0.6761, 0.5427, 0.9513, 0.588, 0.934, 0.5755, 0.8931, 0.5481, 0.9036, 0.2304, 0.8242, 0.2304, 0.8037, 0.1947, 0.8218, 0.1947, 0.8342, 0.1483, 0.66, 0.1618, 0.6789, 0.1822, 0.7083, 0.175, 0.6792, 0.881, 0.2953, 0.8433, 0.226, 0.8674, 0.2161, 0.8902, 0.258, 0.3931, 0.3555, 0.4139, 0.3772, 0.3892, 0.4111, 0.3684, 0.3894, 0.9305, 0.01996, 0.9678, 0.0008113, 0.9669, 0.04591, 0.9405, 0.05946, 0.3163, 0.962, 0.2998, 0.9651, 0.2939, 0.9558, 0.3234, 0.9501, 0.9405, 0.05946, 0.9669, 0.04591, 0.9678, 0.09788, 0.9529, 0.1055, 0.2957, 0.9432, 0.2944, 0.9346, 0.324, 0.9289, 0.3253, 0.9375, 0.3234, 0.9501, 0.2939, 0.9558, 0.2957, 0.9432, 0.3253, 0.9375, 0.9754, 0.5015, 0.9689, 0.4305, 0.9897, 0.4239, 0.9937, 0.468, 0.2578, 0.821, 0.2456, 0.8339, 0.256, 0.8647, 0.2636, 0.8567, 0.3951, 0.3091, 0.4076, 0.3265, 0.4139, 0.3772, 0.3931, 0.3555, 0.2768, 0.9343, 0.2798, 0.914, 0.2957, 0.9432, 0.2939, 0.9558, 0.1299, 0.7451, 0.1167, 0.6783, 0.09733, 0.7118, 0.1055, 0.7533, 0.273, 0.7899, 0.2683, 0.8041, 0.2701, 0.8462, 0.273, 0.8375, 0.2683, 0.8041, 0.2578, 0.821, 0.2636, 0.8567, 0.2701, 0.8462, 0.1167, 0.6783, 0.1239, 0.6582, 0.09837, 0.6819, 0.09733, 0.7118])
me_plane.materials.append(mat_material_002)
me_plane.use_remesh_preserve_volume = False
me_plane.use_remesh_preserve_attributes = False
me_plane.use_mirror_vertex_groups = False
me_plane.update()
me_nigga_face = bpy.data.meshes.new('nigga face')
me_nigga_face.from_pydata([(-0.4289, -0.5, 0.0), (0.4289, -0.5, 0.0), (-0.4289, 0.5, 0.0), (0.4289, 0.5, 0.0)], [], [(0, 1, 3, 2)])
_uv = me_nigga_face.uv_layers.new(name='UVMap')
_uv.uv.foreach_set('vector', [0.0, 0.0, 1.0, 0.0, 1.0, 1.0, 0.0, 1.0])
me_nigga_face.materials.append(mat_nigga_face)
me_nigga_face.use_remesh_preserve_volume = False
me_nigga_face.use_remesh_preserve_attributes = False
me_nigga_face.use_mirror_vertex_groups = False
me_nigga_face.update()
arm_metarig = bpy.data.armatures.new('metarig')  # bones are not reproduced

# ---- objects
ob_camera = bpy.data.objects.new('Camera', cam_camera_001)
ob_metarig = bpy.data.objects.new('metarig', arm_metarig)
ob_plane = bpy.data.objects.new('Plane', me_plane)
ob_nigga_face = bpy.data.objects.new('nigga face', me_nigga_face)

# ---- transforms, parenting, visibility, modifiers, constraints
ob_camera.location = (-0.8889, -2.37, 1.737)
ob_camera.rotation_euler = (1.504, 0.004487, -0.007624)
ob_camera.lineart.crease_threshold = 0.0
ob_metarig.location = (-0.7679, 15.17, -8.21)
ob_metarig.rotation_euler = (-3.1, -3.149, 5.406)
ob_metarig.scale = (8.678, 8.678, 8.678)
ob_metarig.show_in_front = True
ob_metarig.lineart.crease_threshold = 0.0
ob_plane.parent = ob_metarig
ob_plane.matrix_parent_inverse = Matrix(((0.1152, 0.0, 0.0, -0.001218), (0.0, 0.1152, 0.0, 0.02148), (0.0, 0.0, 0.1152, 1.114), (0.0, 0.0, 0.0, 1.0)))
ob_plane.location = (0.0, 0.0, 0.0)
ob_plane.rotation_euler = (1.571, -0.0, -0.0)
ob_plane.lineart.crease_threshold = 0.0
_vg = ob_plane.vertex_groups.new(name='spine')
for _i, _w in zip([0, 1, 2, 3, 4, 5, 6, 7, 8, 9, 10, 11, 12, 13, 14, 15, 16, 17, 18, 19, 108, 109, 110, 111, 112, 113, 116, 117, 118, 122, 127, 128, 129, 130, 131, 135, 136, 137, 139, 140, 141, 142, 146, 147, 148], [0.9223, 0.9315, 0.9415, 0.938, 0.8747, 0.8854, 0.9543, 0.9261, 0.9672, 0.9416, 0.8305, 0.806, 0.469, 0.8371, 0.8584, 0.09779, 0.09496, 0.08637, 0.1046, 0.1203, 0.6739, 0.7512, 0.2619, 0.7195, 0.7354, 0.2112, 0.172, 0.4628, 0.05177, 0.09388, 0.001708, 0.9345, 0.9524, 0.8651, 0.07835, 0.7401, 0.1394, 0.005262, 0.9678, 0.9465, 0.8916, 0.1021, 0.7627, 0.2724, 0.03879]): _vg.add([_i], _w, 'REPLACE')
_vg = ob_plane.vertex_groups.new(name='spine.001')
for _i, _w in zip([2, 3, 5, 7, 9, 10, 11, 12, 13, 14, 15, 16, 17, 18, 19, 20, 22, 23, 24, 129, 130, 131, 140, 141, 142, 143], [0.04439, 0.0495, 0.09268, 0.06031, 0.04427, 0.1462, 0.1699, 0.4686, 0.139, 0.1185, 0.7728, 0.7788, 0.6878, 0.768, 0.7341, 0.03229, 0.0109, 0.09076, 0.1195, 0.0251, 0.1178, 0.8272, 0.03675, 0.09238, 0.7848, 0.09822]): _vg.add([_i], _w, 'REPLACE')
_vg = ob_plane.vertex_groups.new(name='spine.002')
for _i, _w in zip([18, 19, 23, 24, 28, 29, 142, 143, 144], [0.0009224, 0.07984, 0.152, 0.5569, 0.009825, 0.06696, 0.05009, 0.5274, 0.0469]): _vg.add([_i], _w, 'REPLACE')
_vg = ob_plane.vertex_groups.new(name='spine.003')
for _i, _w in zip([20, 23, 24, 25, 26, 27, 28, 29, 30, 31, 32, 33, 36, 37, 40, 133, 134, 143, 144, 145, 262], [0.05378, 0.09531, 0.1486, 0.8362, 0.7439, 0.1785, 0.7589, 0.8655, 0.9723, 0.9659, 0.9762, 0.9862, 0.1372, 0.01493, 0.05257, 0.8669, 0.9805, 0.1179, 0.8644, 0.9865, 1.0]): _vg.add([_i], _w, 'REPLACE')
_vg = ob_plane.vertex_groups.new(name='shoulder.L')
for _i, _w in zip([12, 15, 16, 17, 18, 19, 20, 21, 22, 23, 24, 25, 26, 27, 28, 29, 34, 35, 36, 37, 38, 39, 40, 131, 132, 133, 142, 143, 144], [0.04372, 0.07338, 0.1123, 0.18, 0.08266, 0.03148, 0.3018, 0.9451, 0.7879, 0.6185, 0.1463, 0.07023, 0.09974, 0.4149, 0.1111, 0.02048, 0.2982, 0.1983, 0.1235, 0.09736, 0.07939, 0.04568, 0.04494, 0.07577, 0.9201, 0.08011, 0.04061, 0.2289, 0.04253]): _vg.add([_i], _w, 'REPLACE')
_vg = ob_plane.vertex_groups.new(name='upper_arm.L')
for _i, _w in zip([17, 21, 22, 23, 26, 27, 28, 34, 35, 36, 37, 38, 39, 40, 41, 42, 43, 44, 45, 46, 47, 48, 49, 50, 51, 52, 53, 54, 55, 56, 57, 58, 59, 60, 61, 62, 63, 64, 133, 144], [0.01248, 0.01577, 0.1763, 0.01175, 0.1439, 0.3932, 0.0866, 0.6887, 0.7893, 0.7344, 0.8663, 0.9143, 0.949, 0.8981, 0.9736, 0.9886, 0.9826, 0.9755, 0.9884, 0.9884, 0.9977, 0.9947, 0.9995, 0.9985, 0.999, 0.9807, 0.9828, 0.9612, 0.9559, 0.9709, 0.954, 0.8312, 0.5249, 0.53, 0.218, 0.2834, 0.2494, 0.03412, 0.02257, 0.006627]): _vg.add([_i], _w, 'REPLACE')
_vg = ob_plane.vertex_groups.new(name='forearm.L')
for _i, _w in zip([54, 55, 56, 57, 58, 59, 60, 61, 62, 63, 64, 65, 66, 67, 68, 69, 70, 71, 72, 73, 74, 75, 76, 77, 78, 79, 80, 81, 82, 83, 84, 100, 101, 102, 103, 104, 105, 106, 107], [0.02765, 0.03828, 0.00818, 0.04206, 0.1688, 0.4756, 0.4701, 0.7819, 0.7166, 0.7505, 0.9592, 0.9907, 0.9786, 0.9952, 0.9878, 0.9888, 0.9665, 0.9437, 0.9458, 0.5787, 0.9842, 0.9076, 0.2212, 0.173, 0.1315, 0.05822, 0.09191, 0.08558, 0.07301, 0.04352, 0.03504, 0.1262, 0.1143, 0.09989, 0.09672, 0.1116, 0.111, 0.11, 0.1093]): _vg.add([_i], _w, 'REPLACE')
_vg = ob_plane.vertex_groups.new(name='hand.L')
for _i, _w in zip([70, 71, 72, 73, 75, 76, 77, 78, 79, 80, 81, 82, 83, 84, 85, 86, 87, 88, 89, 90, 91, 92, 93, 94, 95, 96, 97, 98, 99, 100, 101, 102, 103, 104, 105, 106, 107], [0.01632, 0.05627, 0.05423, 0.4214, 0.09241, 0.7788, 0.827, 0.8685, 0.9418, 0.9081, 0.9144, 0.927, 0.9532, 0.9575, 0.9847, 0.9797, 0.9806, 0.9921, 0.9928, 0.9947, 0.9986, 0.9972, 0.9975, 0.9968, 0.9974, 0.9974, 0.998, 0.999, 0.9991, 0.8738, 0.8857, 0.9001, 0.9033, 0.8884, 0.889, 0.89, 0.8907]): _vg.add([_i], _w, 'REPLACE')
_vg = ob_plane.vertex_groups.new(name='shoulder.R')
for _i, _w in zip([15, 20, 25, 132], [0.0485, 0.5963, 0.06905, 0.03639]): _vg.add([_i], _w, 'REPLACE')
_vg = ob_plane.vertex_groups.new(name='upper_arm.R')
_vg = ob_plane.vertex_groups.new(name='forearm.R')
_vg = ob_plane.vertex_groups.new(name='hand.R')
_vg = ob_plane.vertex_groups.new(name='pelvis.L')
for _i, _w in zip([0, 1, 4, 108, 109, 110, 111, 112, 113, 114, 115, 116, 117, 118, 119, 120, 121, 122, 123, 127, 128, 135, 136, 137, 138, 146, 147, 148, 149, 150, 151], [0.04355, 0.02629, 0.01558, 0.2032, 0.1911, 0.1118, 0.06889, 0.1173, 0.4209, 0.9646, 0.07634, 0.1322, 0.2453, 0.3352, 0.1628, 0.01949, 0.1107, 0.2764, 0.1438, 0.1316, 0.02873, 0.1862, 0.7069, 0.4763, 0.0711, 0.1071, 0.3975, 0.5473, 0.08779, 0.05389, 0.201]): _vg.add([_i], _w, 'REPLACE')
_vg = ob_plane.vertex_groups.new(name='pelvis.R')
for _i, _w in zip([108, 112, 113, 117, 118, 122, 123, 127, 135, 136, 137, 138, 147, 148, 149, 150, 151], [0.0849, 0.02957, 0.2865, 0.1073, 0.3224, 0.416, 0.2289, 0.294, 0.03253, 0.0908, 0.1097, 0.05695, 0.0504, 0.1028, 0.06939, 0.01152, 0.09874]): _vg.add([_i], _w, 'REPLACE')
_vg = ob_plane.vertex_groups.new(name='thigh.L')
for _i, _w in zip([4, 108, 109, 110, 111, 112, 113, 115, 116, 117, 118, 119, 120, 121, 122, 123, 124, 125, 126, 127, 135, 136, 137, 138, 146, 147, 148, 149, 150, 151, 152, 153, 154, 155, 156, 157, 158, 159, 160, 161, 162, 163, 164, 165, 166, 167, 168, 169, 170, 171, 172, 173, 174, 175, 176, 177, 178, 179, 180, 181, 182, 183, 184, 185, 186, 187, 188, 189, 190, 191, 192, 193, 194, 195, 196, 197, 198, 199, 201, 202, 203, 204, 205, 228, 230, 248], [0.08317, 0.02306, 0.0317, 0.6214, 0.2005, 0.1067, 0.08093, 0.8962, 0.6783, 0.1842, 0.2905, 0.8118, 0.9598, 0.8432, 0.2136, 0.6137, 0.9678, 0.9904, 0.9634, 0.5485, 0.01205, 0.06255, 0.3863, 0.8669, 0.107, 0.2794, 0.3055, 0.8335, 0.9124, 0.6925, 0.9944, 0.9922, 0.9881, 0.9886, 0.9769, 0.9885, 0.9974, 0.9971, 0.9974, 0.9985, 0.9984, 0.9995, 0.9885, 0.9863, 0.9876, 0.9962, 0.9924, 0.9986, 0.8881, 0.8561, 0.866, 0.9603, 0.9103, 0.9695, 0.638, 0.6292, 0.6534, 0.6252, 0.6688, 0.6485, 0.4201, 0.4631, 0.4746, 0.4532, 0.4965, 0.4751, 0.1384, 0.236, 0.2713, 0.2064, 0.2872, 0.2506, 0.03265, 0.07728, 0.1025, 0.06807, 0.1139, 0.0921, 0.01194, 0.04212, 0.009735, 0.05405, 0.02968, 0.02145, 0.01916, 0.01159]): _vg.add([_i], _w, 'REPLACE')
_vg = ob_plane.vertex_groups.new(name='shin.L')
for _i, _w in zip([170, 171, 172, 173, 174, 176, 177, 178, 179, 180, 181, 182, 183, 184, 185, 186, 187, 188, 189, 190, 191, 192, 193, 194, 195, 196, 197, 198, 199, 200, 201, 202, 203, 204, 205, 206, 207, 208, 209, 210, 211, 212, 213, 214, 215, 216, 217, 218, 220, 221, 222, 223, 224, 226, 227, 228, 229, 230, 231, 232, 233, 234, 235, 236, 237, 238, 239, 240, 241, 242, 243, 244, 245, 246, 247, 248, 249, 250, 251, 252, 253, 254, 255, 256, 257, 258, 259, 260, 261], [0.0819, 0.1042, 0.09524, 0.007385, 0.06197, 0.2746, 0.2749, 0.2453, 0.2689, 0.2165, 0.2323, 0.4587, 0.4032, 0.389, 0.4404, 0.3691, 0.414, 0.799, 0.6396, 0.5899, 0.7111, 0.5826, 0.6422, 0.887, 0.7851, 0.7332, 0.8218, 0.7277, 0.7679, 0.8895, 0.7719, 0.698, 0.7143, 0.7029, 0.6995, 0.2115, 0.3961, 0.4315, 0.1977, 0.4168, 0.3383, 0.4144, 0.4458, 0.4008, 0.4267, 0.1708, 0.1074, 0.1842, 0.1877, 0.2005, 0.1552, 0.0379, 0.1455, 0.1598, 0.1697, 0.5777, 0.07898, 0.5047, 0.06504, 0.1415, 0.1486, 0.09432, 0.09102, 0.09351, 0.08621, 0.2159, 0.3435, 0.4146, 0.3391, 0.2033, 0.1994, 0.1798, 0.1418, 0.1271, 0.1215, 0.5039, 0.4532, 0.3422, 0.2516, 0.2814, 0.09911, 0.1568, 0.07414, 0.1504, 0.07825, 0.1365, 0.139, 0.09168, 0.0871]): _vg.add([_i], _w, 'REPLACE')
_vg = ob_plane.vertex_groups.new(name='foot.L')
for _i, _w in zip([176, 177, 178, 179, 180, 181, 182, 183, 184, 185, 186, 187, 188, 189, 190, 191, 192, 193, 194, 195, 196, 197, 198, 199, 200, 201, 202, 203, 204, 205, 206, 207, 208, 209, 210, 211, 212, 213, 214, 215, 216, 217, 218, 219, 220, 221, 222, 223, 224, 225, 226, 227, 228, 229, 230, 231, 232, 233, 234, 235, 236, 237, 238, 239, 240, 241, 242, 243, 244, 245, 246, 247, 248, 249, 250, 251, 252, 253, 254, 255, 256, 257, 258, 259, 260, 261], [0.05331, 0.06171, 0.05369, 0.03212, 0.03001, 0.0206, 0.08919, 0.09911, 0.09171, 0.05978, 0.0657, 0.05577, 0.04258, 0.09724, 0.1047, 0.05596, 0.09135, 0.07342, 0.05422, 0.1098, 0.1302, 0.07941, 0.1226, 0.1038, 0.06551, 0.1457, 0.1939, 0.1612, 0.1785, 0.1792, 0.2467, 0.4398, 0.4163, 0.2338, 0.4098, 0.4761, 0.3065, 0.3188, 0.2979, 0.2998, 0.2071, 0.777, 0.2271, 0.9956, 0.2243, 0.228, 0.1986, 0.09181, 0.1876, 0.008618, 0.1967, 0.2043, 0.2796, 0.1406, 0.3109, 0.1052, 0.1826, 0.189, 0.1431, 0.1458, 0.1366, 0.13, 0.3258, 0.4708, 0.418, 0.4152, 0.5775, 0.3001, 0.2768, 0.3565, 0.2959, 0.2526, 0.2963, 0.3102, 0.4375, 0.4871, 0.3686, 0.4993, 0.2313, 0.1583, 0.2127, 0.1426, 0.1879, 0.1937, 0.1469, 0.1451]): _vg.add([_i], _w, 'REPLACE')
_vg = ob_plane.vertex_groups.new(name='toe.L')
for _i, _w in zip([200, 201, 202, 203, 204, 205, 206, 207, 208, 209, 210, 211, 212, 213, 214, 215, 216, 217, 218, 220, 221, 222, 223, 224, 225, 226, 227, 228, 229, 230, 231, 232, 233, 234, 235, 236, 237, 238, 239, 240, 241, 242, 243, 244, 245, 246, 247, 248, 249, 250, 251, 252, 253, 254, 255, 256, 257, 258, 259, 260, 261], [0.01054, 0.04133, 0.0526, 0.08475, 0.0514, 0.06749, 0.5264, 0.1358, 0.1208, 0.5536, 0.1385, 0.1566, 0.2559, 0.2105, 0.2791, 0.248, 0.6034, 0.1077, 0.571, 0.5736, 0.5566, 0.625, 0.8603, 0.6453, 0.9564, 0.625, 0.6093, 0.1005, 0.7717, 0.1443, 0.8219, 0.6545, 0.6429, 0.7501, 0.7516, 0.7573, 0.7726, 0.443, 0.1616, 0.1378, 0.2183, 0.2039, 0.4858, 0.5283, 0.4913, 0.5669, 0.6154, 0.1431, 0.1924, 0.1883, 0.2388, 0.3285, 0.3937, 0.5998, 0.7613, 0.6235, 0.7713, 0.6592, 0.6524, 0.7508, 0.7581]): _vg.add([_i], _w, 'REPLACE')
_vg = ob_plane.vertex_groups.new(name='thigh.R')
for _i, _w in zip([178, 179, 180, 181, 185, 186, 187], [0.002232, 0.05512, 0.05735, 0.07246, 0.01776, 0.02249, 0.02531]): _vg.add([_i], _w, 'REPLACE')
_vg = ob_plane.vertex_groups.new(name='shin.R')
_vg = ob_plane.vertex_groups.new(name='foot.R')
_vg = ob_plane.vertex_groups.new(name='toe.R')
_m = ob_plane.modifiers.new('Mirror', 'MIRROR')
_m.use_clip = True
_m = ob_plane.modifiers.new('Armature', 'ARMATURE')
_m.object = ob_metarig
ob_nigga_face.parent = ob_metarig
ob_nigga_face.matrix_parent_inverse = Matrix(((0.1152, 3.963e-27, 1.389e-25, -0.001218), (1.749e-16, 0.003291, 0.1152, -0.5433), (2.02e-16, -0.1152, 0.003291, -0.02561), (0.0, 0.0, 0.0, 1.0)))
ob_nigga_face.location = (-0.08788, -1.087, 6.71)
ob_nigga_face.rotation_euler = (1.571, 0.0, 0.0)
ob_nigga_face.scale = (5.431, 5.431, 5.431)
ob_nigga_face.lineart.crease_threshold = 0.0

# ---- collection membership
col_collection_1.objects.link(ob_camera)
col_collection_1.objects.link(ob_metarig)
col_collection_1.objects.link(ob_plane)
col_collection_1.objects.link(ob_nigga_face)

# ---- scene / render settings (as saved in the file)
scene.camera = ob_camera
scene.frame_start = 1; scene.frame_end = 20; scene.frame_set(1)
scene.render.engine = 'BLENDER_EEVEE_NEXT'
scene.render.resolution_x = 250
scene.render.resolution_y = 250
scene.render.fps = 12
scene.render.dither_intensity = 0.0
scene.render.film_transparent = True
scene.render.use_freestyle = True
scene.render.line_thickness = 0.4
scene.cycles.use_denoising = False
scene.cycles.samples = 128
scene.cycles.sampling_pattern = 'TABULATED_SOBOL'
scene.cycles.use_adaptive_sampling = False
scene.cycles.use_light_tree = False
scene.cycles.blur_glossy = 0.0
scene.cycles.sample_clamp_indirect = 0.0
scene.view_settings.view_transform = 'Standard'
bpy.context.view_layer.update()

# ---- added for rendering (the .blend has no usable light): sun
light_auto_sun = bpy.data.lights.new('AutoSun', 'SUN')
light_auto_sun.energy = 3.0
light_auto_sun.angle = 0.0523599
ob_auto_sun = bpy.data.objects.new('AutoSun', light_auto_sun)
scene.collection.objects.link(ob_auto_sun)
ob_auto_sun.rotation_euler = (0.872665, 0.174533, 0.523599)
bpy.context.view_layer.update()
